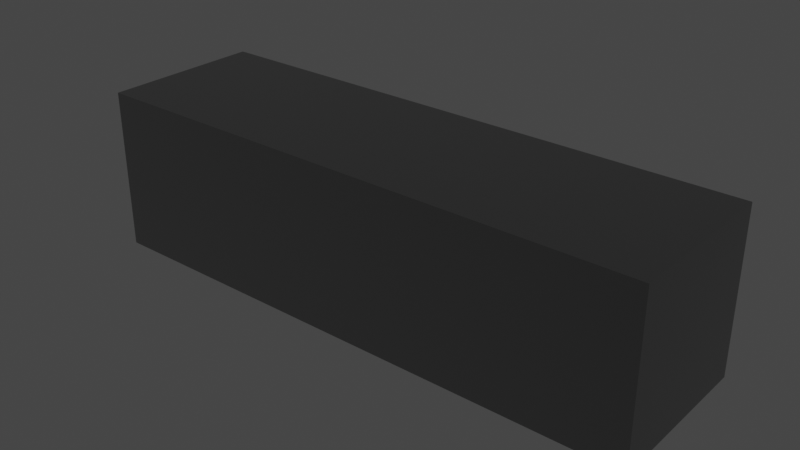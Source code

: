 # Source: SJ_5.blend  (saved by Blender 3.4.6; exported with 4.5.12 LTS)
import bpy
from mathutils import Matrix  # noqa: F401  (used for matrix-valued properties, if any)

bpy.ops.wm.read_factory_settings(use_empty=True)
scene = bpy.context.scene
scene.name = 'Scene'

# ---- collections
col_dtj = bpy.data.collections.new('DTJ'); scene.collection.children.link(col_dtj)

# ---- materials (node trees are filled in below, after node groups)
mat_diffuse_0_003 = bpy.data.materials.new('diffuse_0.003')
mat_diffuse_0_003.use_transparent_shadow = False
mat_diffuse_0_003.diffuse_color = (0.0, 0.0, 0.0, 1.0)
mat_diffuse_0_003.roughness = 1.0

# ---- material node trees
mat_diffuse_0_003.use_nodes = True; mat_diffuse_0_003.node_tree.nodes.clear()
_N = mat_diffuse_0_003.node_tree.nodes; _L = mat_diffuse_0_003.node_tree.links
n0 = _N.new('ShaderNodeBsdfPrincipled'); n0.name = 'Principled BSDF'; n0.location = (0, 300)
n0.distribution = 'GGX'
n0.subsurface_method = 'RANDOM_WALK_SKIN'
n0.inputs[0].default_value = (0.0, 0.0, 0.0, 1.0)
n0.inputs[2].default_value = 1.0
n0.inputs[3].default_value = 1.45
n0.inputs[13].default_value = 1.0
n0.inputs[27].default_value = (0.0, 0.0, 0.0, 1.0)
n0.inputs[28].default_value = 1.0
n1 = _N.new('ShaderNodeOutputMaterial'); n1.name = 'Material Output'; n1.location = (280, 300)
_L.new(n0.outputs[0], n1.inputs[0])
n1.is_active_output = True

# ---- world
world_world = bpy.data.worlds.new('World'); scene.world = world_world
world_world.use_nodes = True; world_world.node_tree.nodes.clear()
_N = world_world.node_tree.nodes; _L = world_world.node_tree.links
n0 = _N.new('ShaderNodeOutputWorld'); n0.name = 'World Output'; n0.location = (300, 300)
n1 = _N.new('ShaderNodeBackground'); n1.name = 'Background'; n1.location = (10, 300)
n1.inputs[0].default_value = (0.05088, 0.05088, 0.05088, 1.0)
_L.new(n1.outputs[0], n0.inputs[0])
n0.is_active_output = True
world_world.color = (0.05088, 0.05088, 0.05088)
world_world.use_sun_shadow = False
world_world.sun_shadow_jitter_overblur = 0.0

# ---- meshes
me_object_1_002 = bpy.data.meshes.new('object_1.002')
me_object_1_002.from_pydata([(95.0, 20.0, -25.0), (82.5, 20.0, -25.0), (70.0, 20.0, -25.0), (70.0, 20.0, -15.0), (92.5, 20.0, -20.0), (82.5, 20.0, -15.0), (95.0, 20.0, -15.0), (100.0, 20.0, -12.5), (115.0, 20.0, -12.5), (115.0, 20.0, -27.5), (100.0, 20.0, -27.5), (92.5, 20.0, -23.83), (104.0, 20.0, -20.0), (104.0, 20.0, -23.83), (92.5, 20.0, -16.17), (104.0, 20.0, -16.17), (100.0, 20.0, -27.5), (95.0, 20.0, -25.0), (100.0, 40.0, -27.5), (95.0, 40.0, -25.0), (100.0, 30.0, -27.5), (95.0, 30.0, -25.0), (95.0, 20.0, -25.0), (70.0, 20.0, -25.0), (95.0, 40.0, -25.0), (70.0, 40.0, -25.0), (82.5, 20.0, -25.0), (95.0, 30.0, -25.0), (82.5, 40.0, -25.0), (70.0, 30.0, -25.0), (70.0, 20.0, -15.0), (95.0, 20.0, -15.0), (70.0, 40.0, -15.0), (95.0, 40.0, -15.0), (82.5, 20.0, -15.0), (70.0, 30.0, -15.0), (82.5, 40.0, -15.0), (95.0, 30.0, -15.0), (95.0, 20.0, -15.0), (100.0, 20.0, -12.5), (95.0, 40.0, -15.0), (100.0, 40.0, -12.5), (95.0, 30.0, -15.0), (100.0, 30.0, -12.5), (100.0, 20.0, -12.5), (115.0, 20.0, -12.5), (100.0, 40.0, -12.5), (115.0, 40.0, -12.5), (100.0, 30.0, -12.5), (115.0, 30.0, -12.5), (115.0, 20.0, -12.5), (115.0, 20.0, -27.5), (115.0, 40.0, -12.5), (115.0, 40.0, -27.5), (115.0, 30.0, -12.5), (115.0, 30.0, -27.5), (115.0, 20.0, -27.5), (100.0, 20.0, -27.5), (115.0, 40.0, -27.5), (100.0, 40.0, -27.5), (100.0, 30.0, -27.5), (115.0, 30.0, -27.5), (100.0, 40.0, -27.5), (95.0, 40.0, -25.0), (92.5, 40.0, -20.0), (92.5, 40.0, -23.83), (104.0, 40.0, -20.0), (104.0, 40.0, -23.83), (82.5, 40.0, -25.0), (70.0, 40.0, -25.0), (70.0, 40.0, -15.0), (82.5, 40.0, -15.0), (95.0, 40.0, -15.0), (100.0, 40.0, -12.5), (92.5, 40.0, -16.17), (104.0, 40.0, -16.17), (115.0, 40.0, -12.5), (115.0, 40.0, -27.5), (70.0, 20.0, -25.0), (70.0, 20.0, -15.0), (47.5, 20.0, -20.0), (45.0, 20.0, -25.0), (57.5, 20.0, -25.0), (57.5, 20.0, -15.0), (45.0, 20.0, -15.0), (40.0, 20.0, -12.5), (25.0, 20.0, -12.5), (25.0, 20.0, -27.5), (40.0, 20.0, -27.5), (47.5, 20.0, -23.83), (36.03, 20.0, -20.0), (36.03, 20.0, -23.83), (47.5, 20.0, -16.17), (36.03, 20.0, -16.17), (40.0, 20.0, -27.5), (45.0, 20.0, -25.0), (40.0, 40.0, -27.5), (45.0, 40.0, -25.0), (40.0, 30.0, -27.5), (45.0, 30.0, -25.0), (45.0, 20.0, -25.0), (70.0, 20.0, -25.0), (45.0, 40.0, -25.0), (70.0, 40.0, -25.0), (70.0, 30.0, -25.0), (57.5, 20.0, -25.0), (45.0, 30.0, -25.0), (57.5, 40.0, -25.0), (70.0, 20.0, -15.0), (45.0, 20.0, -15.0), (70.0, 40.0, -15.0), (45.0, 40.0, -15.0), (70.0, 30.0, -15.0), (57.5, 20.0, -15.0), (57.5, 40.0, -15.0), (45.0, 30.0, -15.0), (45.0, 20.0, -15.0), (40.0, 20.0, -12.5), (45.0, 40.0, -15.0), (40.0, 40.0, -12.5), (45.0, 30.0, -15.0), (40.0, 30.0, -12.5), (40.0, 20.0, -12.5), (25.0, 20.0, -12.5), (40.0, 40.0, -12.5), (25.0, 40.0, -12.5), (40.0, 30.0, -12.5), (25.0, 30.0, -12.5), (25.0, 20.0, -12.5), (25.0, 20.0, -27.5), (25.0, 40.0, -12.5), (25.0, 40.0, -27.5), (25.0, 30.0, -12.5), (25.0, 30.0, -27.5), (25.0, 20.0, -27.5), (40.0, 20.0, -27.5), (25.0, 40.0, -27.5), (40.0, 40.0, -27.5), (40.0, 30.0, -27.5), (25.0, 30.0, -27.5), (70.0, 40.0, -25.0), (70.0, 40.0, -15.0), (47.5, 40.0, -20.0), (40.0, 40.0, -27.5), (45.0, 40.0, -25.0), (47.5, 40.0, -23.83), (36.03, 40.0, -20.0), (36.03, 40.0, -23.83), (57.5, 40.0, -25.0), (57.5, 40.0, -15.0), (45.0, 40.0, -15.0), (40.0, 40.0, -12.5), (47.5, 40.0, -16.17), (36.03, 40.0, -16.17), (25.0, 40.0, -12.5), (25.0, 40.0, -27.5)], [], [(14, 4, 12, 15), (4, 11, 13, 12), (12, 13, 9), (10, 9, 13), (13, 0, 10), (15, 12, 8), (9, 8, 12), (8, 7, 15), (7, 6, 15), (13, 11, 0), (1, 11, 4), (5, 1, 4), (1, 0, 11), (2, 1, 5, 3), (5, 14, 6), (14, 15, 6), (4, 14, 5), (17, 21, 20, 16), (18, 20, 21, 19), (26, 27, 22), (26, 23, 29), (28, 27, 26), (26, 29, 28), (28, 29, 25), (24, 27, 28), (34, 35, 30), (34, 31, 37), (36, 35, 34), (34, 37, 36), (36, 37, 33), (32, 35, 36), (39, 43, 42, 38), (40, 42, 43, 41), (45, 49, 48, 44), (46, 48, 49, 47), (51, 55, 54, 50), (52, 54, 55, 53), (57, 60, 61, 56), (58, 61, 60, 59), (74, 75, 66, 64), (64, 66, 67, 65), (66, 77, 67), (62, 67, 77), (67, 62, 63), (75, 76, 66), (77, 66, 76), (76, 75, 73), (73, 75, 72), (67, 63, 65), (68, 64, 65), (71, 64, 68), (68, 65, 63), (69, 70, 71, 68), (71, 72, 74), (74, 72, 75), (64, 71, 74), (92, 93, 90, 80), (80, 90, 91, 89), (90, 87, 91), (88, 91, 87), (91, 88, 81), (93, 86, 90), (87, 90, 86), (86, 93, 85), (85, 93, 84), (91, 81, 89), (82, 80, 89), (83, 80, 82), (82, 89, 81), (78, 79, 83, 82), (83, 84, 92), (92, 84, 93), (80, 83, 92), (95, 94, 98, 99), (96, 97, 99, 98), (105, 100, 106), (105, 104, 101), (107, 105, 106), (105, 107, 104), (107, 103, 104), (102, 107, 106), (113, 108, 112), (113, 115, 109), (114, 113, 112), (113, 114, 115), (114, 111, 115), (110, 114, 112), (117, 116, 120, 121), (118, 119, 121, 120), (123, 122, 126, 127), (124, 125, 127, 126), (129, 128, 132, 133), (130, 131, 133, 132), (135, 134, 139, 138), (136, 137, 138, 139), (152, 142, 146, 153), (142, 145, 147, 146), (146, 147, 155), (143, 155, 147), (147, 144, 143), (153, 146, 154), (155, 154, 146), (154, 151, 153), (151, 150, 153), (147, 145, 144), (148, 145, 142), (149, 148, 142), (148, 144, 145), (140, 148, 149, 141), (149, 152, 150), (152, 153, 150), (142, 152, 149)])
_uv = me_object_1_002.uv_layers.new(name='UVMap')
_uv.uv.foreach_set('vector', [0.5342, 0.6218, 0.5684, 0.6218, 0.5684, 0.5184, 0.5342, 0.5184, 0.5684, 0.6218, 0.6027, 0.6218, 0.6027, 0.5184, 0.5684, 0.5184, 0.5684, 0.5184, 0.6027, 0.5184, 0.6355, 0.4191, 0.6355, 0.5542, 0.6355, 0.4191, 0.6027, 0.5184, 0.6027, 0.5184, 0.6132, 0.5993, 0.6355, 0.5542, 0.5342, 0.5184, 0.5684, 0.5184, 0.5013, 0.4191, 0.6355, 0.4191, 0.5013, 0.4191, 0.5684, 0.5184, 0.5013, 0.4191, 0.5013, 0.5542, 0.5342, 0.5184, 0.5013, 0.5542, 0.5237, 0.5993, 0.5342, 0.5184, 0.6027, 0.5184, 0.6027, 0.6218, 0.6132, 0.5993, 0.6132, 0.7119, 0.6027, 0.6218, 0.5684, 0.6218, 0.5237, 0.7119, 0.6132, 0.7119, 0.5684, 0.6218, 0.6132, 0.7119, 0.6132, 0.5993, 0.6027, 0.6218, 0.6132, 0.8245, 0.6132, 0.7119, 0.5237, 0.7119, 0.5237, 0.8245, 0.5237, 0.7119, 0.5342, 0.6218, 0.5237, 0.5993, 0.5342, 0.6218, 0.5342, 0.5184, 0.5237, 0.5993, 0.5684, 0.6218, 0.5342, 0.6218, 0.5237, 0.7119, 0.3192, 0.5693, 0.4089, 0.5693, 0.4089, 0.5188, 0.3192, 0.5188, 0.4985, 0.5188, 0.4089, 0.5188, 0.4089, 0.5693, 0.4985, 0.5693, 0.8192, 0.113, 0.9089, 0.0, 0.8192, 0.0, 0.8192, 0.113, 0.8192, 0.226, 0.9089, 0.226, 0.9985, 0.113, 0.9089, 0.0, 0.8192, 0.113, 0.8192, 0.113, 0.9089, 0.226, 0.9985, 0.113, 0.9985, 0.113, 0.9089, 0.226, 0.9985, 0.226, 0.9985, 0.0, 0.9089, 0.0, 0.9985, 0.113, 0.6383, 0.113, 0.728, 0.0, 0.6383, 0.0, 0.6383, 0.113, 0.6383, 0.226, 0.728, 0.226, 0.8177, 0.113, 0.728, 0.0, 0.6383, 0.113, 0.6383, 0.113, 0.728, 0.226, 0.8177, 0.113, 0.8177, 0.113, 0.728, 0.226, 0.8177, 0.226, 0.8177, 0.0, 0.728, 0.0, 0.8177, 0.113, 0.3192, 0.4656, 0.4089, 0.4656, 0.4089, 0.415, 0.3192, 0.415, 0.4985, 0.415, 0.4089, 0.415, 0.4089, 0.4656, 0.4985, 0.4656, 0.158, 0.0, 0.158, 0.09042, 0.2936, 0.09042, 0.2936, 0.0, 0.2936, 0.1808, 0.2936, 0.09042, 0.158, 0.09042, 0.158, 0.1808, 0.0, 0.0, 0.0, 0.09042, 0.1356, 0.09042, 0.1356, 0.0, 0.1356, 0.1808, 0.1356, 0.09042, 0.0, 0.09042, 0.0, 0.1808, 0.158, 0.2075, 0.158, 0.2979, 0.2936, 0.2979, 0.2936, 0.2075, 0.2936, 0.3883, 0.2936, 0.2979, 0.158, 0.2979, 0.158, 0.3883, 0.5118, 0.2068, 0.5118, 0.1034, 0.5463, 0.1034, 0.5463, 0.2068, 0.5463, 0.2068, 0.5463, 0.1034, 0.5809, 0.1034, 0.5809, 0.2068, 0.5463, 0.1034, 0.6142, 0.004054, 0.5809, 0.1034, 0.6142, 0.1392, 0.5809, 0.1034, 0.6142, 0.004054, 0.5809, 0.1034, 0.6142, 0.1392, 0.5915, 0.1842, 0.5118, 0.1034, 0.4785, 0.004054, 0.5463, 0.1034, 0.6142, 0.004054, 0.5463, 0.1034, 0.4785, 0.004054, 0.4785, 0.004054, 0.5118, 0.1034, 0.4785, 0.1392, 0.4785, 0.1392, 0.5118, 0.1034, 0.5011, 0.1842, 0.5809, 0.1034, 0.5915, 0.1842, 0.5809, 0.2068, 0.5915, 0.2969, 0.5463, 0.2068, 0.5809, 0.2068, 0.5011, 0.2969, 0.5463, 0.2068, 0.5915, 0.2969, 0.5915, 0.2969, 0.5809, 0.2068, 0.5915, 0.1842, 0.5915, 0.4095, 0.5011, 0.4095, 0.5011, 0.2969, 0.5915, 0.2969, 0.5011, 0.2969, 0.5011, 0.1842, 0.5118, 0.2068, 0.5118, 0.2068, 0.5011, 0.1842, 0.5118, 0.1034, 0.5463, 0.2068, 0.5011, 0.2969, 0.5118, 0.2068, 0.3506, 0.2068, 0.3506, 0.1034, 0.3852, 0.1034, 0.3852, 0.2068, 0.3852, 0.2068, 0.3852, 0.1034, 0.4198, 0.1034, 0.4198, 0.2068, 0.3852, 0.1034, 0.453, 0.004054, 0.4198, 0.1034, 0.453, 0.1392, 0.4198, 0.1034, 0.453, 0.004054, 0.4198, 0.1034, 0.453, 0.1392, 0.4304, 0.1842, 0.3506, 0.1034, 0.3174, 0.004054, 0.3852, 0.1034, 0.453, 0.004054, 0.3852, 0.1034, 0.3174, 0.004054, 0.3174, 0.004054, 0.3506, 0.1034, 0.3174, 0.1392, 0.3174, 0.1392, 0.3506, 0.1034, 0.34, 0.1842, 0.4198, 0.1034, 0.4304, 0.1842, 0.4198, 0.2068, 0.4304, 0.2969, 0.3852, 0.2068, 0.4198, 0.2068, 0.34, 0.2969, 0.3852, 0.2068, 0.4304, 0.2969, 0.4304, 0.2969, 0.4198, 0.2068, 0.4304, 0.1842, 0.4304, 0.4095, 0.34, 0.4095, 0.34, 0.2969, 0.4304, 0.2969, 0.34, 0.2969, 0.34, 0.1842, 0.3506, 0.2068, 0.3506, 0.2068, 0.34, 0.1842, 0.3506, 0.1034, 0.3852, 0.2068, 0.34, 0.2969, 0.3506, 0.2068, 0.3192, 0.7768, 0.3192, 0.7263, 0.4089, 0.7263, 0.4089, 0.7768, 0.4985, 0.7263, 0.4985, 0.7768, 0.4089, 0.7768, 0.4089, 0.7263, 0.8192, 0.528, 0.8192, 0.415, 0.9089, 0.415, 0.8192, 0.528, 0.9089, 0.641, 0.8192, 0.641, 0.9985, 0.528, 0.8192, 0.528, 0.9089, 0.415, 0.8192, 0.528, 0.9985, 0.528, 0.9089, 0.641, 0.9985, 0.528, 0.9985, 0.641, 0.9089, 0.641, 0.9985, 0.415, 0.9985, 0.528, 0.9089, 0.415, 0.6383, 0.528, 0.6383, 0.415, 0.728, 0.415, 0.6383, 0.528, 0.728, 0.641, 0.6383, 0.641, 0.8177, 0.528, 0.6383, 0.528, 0.728, 0.415, 0.6383, 0.528, 0.8177, 0.528, 0.728, 0.641, 0.8177, 0.528, 0.8177, 0.641, 0.728, 0.641, 0.8177, 0.415, 0.8177, 0.528, 0.728, 0.415, 0.3192, 0.6731, 0.3192, 0.6225, 0.4089, 0.6225, 0.4089, 0.6731, 0.4985, 0.6225, 0.4985, 0.6731, 0.4089, 0.6731, 0.4089, 0.6225, 0.0, 0.2075, 0.1356, 0.2075, 0.1356, 0.2979, 0.0, 0.2979, 0.1356, 0.3883, 0.0, 0.3883, 0.0, 0.2979, 0.1356, 0.2979, 0.0, 0.7581, 0.0, 0.6225, 0.08968, 0.6225, 0.08968, 0.7581, 0.1794, 0.6225, 0.1794, 0.7581, 0.08968, 0.7581, 0.08968, 0.6225, 0.0, 0.5506, 0.0, 0.415, 0.08968, 0.415, 0.08968, 0.5506, 0.1794, 0.415, 0.1794, 0.5506, 0.08968, 0.5506, 0.08968, 0.415, 0.215, 0.6218, 0.2493, 0.6218, 0.2493, 0.5184, 0.215, 0.5184, 0.2493, 0.6218, 0.2835, 0.6218, 0.2835, 0.5184, 0.2493, 0.5184, 0.2493, 0.5184, 0.2835, 0.5184, 0.3164, 0.4191, 0.3164, 0.5542, 0.3164, 0.4191, 0.2835, 0.5184, 0.2835, 0.5184, 0.294, 0.5993, 0.3164, 0.5542, 0.215, 0.5184, 0.2493, 0.5184, 0.1822, 0.4191, 0.3164, 0.4191, 0.1822, 0.4191, 0.2493, 0.5184, 0.1822, 0.4191, 0.1822, 0.5542, 0.215, 0.5184, 0.1822, 0.5542, 0.2045, 0.5993, 0.215, 0.5184, 0.2835, 0.5184, 0.2835, 0.6218, 0.294, 0.5993, 0.294, 0.7119, 0.2835, 0.6218, 0.2493, 0.6218, 0.2045, 0.7119, 0.294, 0.7119, 0.2493, 0.6218, 0.294, 0.7119, 0.294, 0.5993, 0.2835, 0.6218, 0.294, 0.8245, 0.294, 0.7119, 0.2045, 0.7119, 0.2045, 0.8245, 0.2045, 0.7119, 0.215, 0.6218, 0.2045, 0.5993, 0.215, 0.6218, 0.215, 0.5184, 0.2045, 0.5993, 0.2493, 0.6218, 0.215, 0.6218, 0.2045, 0.7119])
me_object_1_002.materials.append(mat_diffuse_0_003)
me_object_1_002.update()
me_object_1_002.normals_split_custom_set([tuple(v) for v in zip(*[iter([0.0, -1.0, 0.0, 0.0, -1.0, 0.0, 0.0, -1.0, 0.0, 0.0, -1.0, 0.0, 0.0, -1.0, 0.0, 0.0, -1.0, 0.0, 0.0, -1.0, 0.0, 0.0, -1.0, 0.0, 0.0, -1.0, 0.0, 0.0, -1.0, 0.0, 0.0, -1.0, 0.0, 0.0, -1.0, 0.0, 0.0, -1.0, 0.0, 0.0, -1.0, 0.0, 0.0, -1.0, 0.0, 0.0, -1.0, 0.0, 0.0, -1.0, 0.0, 0.0, -1.0, 0.0, 0.0, -1.0, 0.0, 0.0, -1.0, 0.0, 0.0, -1.0, 0.0, 0.0, -1.0, 0.0, 0.0, -1.0, 0.0, 0.0, -1.0, 0.0, 0.0, -1.0, 0.0, 0.0, -1.0, 0.0, 0.0, -1.0, 0.0, 0.0, -1.0, 0.0, 0.0, -1.0, 0.0, 0.0, -1.0, 0.0, 0.0, -1.0, 0.0, 0.0, -1.0, 0.0, 0.0, -1.0, 0.0, 0.0, -1.0, 0.0, 0.0, -1.0, 0.0, 0.0, -1.0, 0.0, 0.0, -1.0, 0.0, 0.0, -1.0, 0.0, 0.0, -1.0, 0.0, 0.0, -1.0, 0.0, 0.0, -1.0, 0.0, 0.0, -1.0, 0.0, 0.0, -1.0, 0.0, 0.0, -1.0, 0.0, 0.0, -1.0, 0.0, 0.0, -1.0, 0.0, 0.0, -1.0, 0.0, 0.0, -1.0, 0.0, 0.0, -1.0, 0.0, 0.0, -1.0, 0.0, 0.0, -1.0, 0.0, 0.0, -1.0, 0.0, 0.0, -1.0, 0.0, 0.0, -1.0, 0.0, -0.4472, 0.0, -0.8944, -0.4472, 0.0, -0.8944, -0.4472, 0.0, -0.8944, -0.4472, 0.0, -0.8944, -0.4472, 0.0, -0.8944, -0.4472, 0.0, -0.8944, -0.4472, 0.0, -0.8944, -0.4472, 0.0, -0.8944, 0.0, 0.0, -1.0, 0.0, 0.0, -1.0, 0.0, 0.0, -1.0, 0.0, 0.0, -1.0, 0.0, 0.0, -1.0, 0.0, 0.0, -1.0, 0.0, 0.0, -1.0, 0.0, 0.0, -1.0, 0.0, 0.0, -1.0, 0.0, 0.0, -1.0, 0.0, 0.0, -1.0, 0.0, 0.0, -1.0, 0.0, 0.0, -1.0, 0.0, 0.0, -1.0, 0.0, 0.0, -1.0, 0.0, 0.0, -1.0, 0.0, 0.0, -1.0, 0.0, 0.0, -1.0, 0.0, 0.0, 1.0, 0.0, 0.0, 1.0, 0.0, 0.0, 1.0, 0.0, 0.0, 1.0, 0.0, 0.0, 1.0, 0.0, 0.0, 1.0, 0.0, 0.0, 1.0, 0.0, 0.0, 1.0, 0.0, 0.0, 1.0, 0.0, 0.0, 1.0, 0.0, 0.0, 1.0, 0.0, 0.0, 1.0, 0.0, 0.0, 1.0, 0.0, 0.0, 1.0, 0.0, 0.0, 1.0, 0.0, 0.0, 1.0, 0.0, 0.0, 1.0, 0.0, 0.0, 1.0, -0.4472, 0.0, 0.8944, -0.4472, 0.0, 0.8944, -0.4472, 0.0, 0.8944, -0.4472, 0.0, 0.8944, -0.4472, 0.0, 0.8944, -0.4472, 0.0, 0.8944, -0.4472, 0.0, 0.8944, -0.4472, 0.0, 0.8944, 0.0, 0.0, 1.0, 0.0, 0.0, 1.0, 0.0, 0.0, 1.0, 0.0, 0.0, 1.0, 0.0, 0.0, 1.0, 0.0, 0.0, 1.0, 0.0, 0.0, 1.0, 0.0, 0.0, 1.0, 1.0, 0.0, 0.0, 1.0, 0.0, 0.0, 1.0, 0.0, 0.0, 1.0, 0.0, 0.0, 1.0, 0.0, 0.0, 1.0, 0.0, 0.0, 1.0, 0.0, 0.0, 1.0, 0.0, 0.0, 0.0, 0.0, -1.0, 0.0, 0.0, -1.0, 0.0, 0.0, -1.0, 0.0, 0.0, -1.0, 0.0, 0.0, -1.0, 0.0, 0.0, -1.0, 0.0, 0.0, -1.0, 0.0, 0.0, -1.0, 0.0, 1.0, 0.0, 0.0, 1.0, 0.0, 0.0, 1.0, 0.0, 0.0, 1.0, 0.0, 0.0, 1.0, 0.0, 0.0, 1.0, 0.0, 0.0, 1.0, 0.0, 0.0, 1.0, 0.0, 0.0, 1.0, 0.0, 0.0, 1.0, 0.0, 0.0, 1.0, 0.0, 0.0, 1.0, 0.0, 0.0, 1.0, 0.0, 0.0, 1.0, 0.0, 0.0, 1.0, 0.0, 0.0, 1.0, 0.0, 0.0, 1.0, 0.0, 0.0, 1.0, 0.0, 0.0, 1.0, 0.0, 0.0, 1.0, 0.0, 0.0, 1.0, 0.0, 0.0, 1.0, 0.0, 0.0, 1.0, 0.0, 0.0, 1.0, 0.0, 0.0, 1.0, 0.0, 0.0, 1.0, 0.0, 0.0, 1.0, 0.0, 0.0, 1.0, 0.0, 0.0, 1.0, 0.0, 0.0, 1.0, 0.0, 0.0, 1.0, 0.0, 0.0, 1.0, 0.0, 0.0, 1.0, 0.0, 0.0, 1.0, 0.0, 0.0, 1.0, 0.0, 0.0, 1.0, 0.0, 0.0, 1.0, 0.0, 0.0, 1.0, 0.0, 0.0, 1.0, 0.0, 0.0, 1.0, 0.0, 0.0, 1.0, 0.0, 0.0, 1.0, 0.0, 0.0, 1.0, 0.0, 0.0, 1.0, 0.0, 0.0, 1.0, 0.0, 0.0, 1.0, 0.0, 0.0, 1.0, 0.0, 0.0, 1.0, 0.0, 0.0, 1.0, 0.0, 0.0, 1.0, 0.0, 0.0, 1.0, 0.0, 0.0, 1.0, 0.0, 0.0, 1.0, 0.0, 0.0, 1.0, 0.0, 0.0, -1.0, 0.0, 0.0, -1.0, 0.0, 0.0, -1.0, 0.0, 0.0, -1.0, 0.0, 0.0, -1.0, 0.0, 0.0, -1.0, 0.0, 0.0, -1.0, 0.0, 0.0, -1.0, 0.0, 0.0, -1.0, 0.0, 0.0, -1.0, 0.0, 0.0, -1.0, 0.0, 0.0, -1.0, 0.0, 0.0, -1.0, 0.0, 0.0, -1.0, 0.0, 0.0, -1.0, 0.0, 0.0, -1.0, 0.0, 0.0, -1.0, 0.0, 0.0, -1.0, 0.0, 0.0, -1.0, 0.0, 0.0, -1.0, 0.0, 0.0, -1.0, 0.0, 0.0, -1.0, 0.0, 0.0, -1.0, 0.0, 0.0, -1.0, 0.0, 0.0, -1.0, 0.0, 0.0, -1.0, 0.0, 0.0, -1.0, 0.0, 0.0, -1.0, 0.0, 0.0, -1.0, 0.0, 0.0, -1.0, 0.0, 0.0, -1.0, 0.0, 0.0, -1.0, 0.0, 0.0, -1.0, 0.0, 0.0, -1.0, 0.0, 0.0, -1.0, 0.0, 0.0, -1.0, 0.0, 0.0, -1.0, 0.0, 0.0, -1.0, 0.0, 0.0, -1.0, 0.0, 0.0, -1.0, 0.0, 0.0, -1.0, 0.0, 0.0, -1.0, 0.0, 0.0, -1.0, 0.0, 0.0, -1.0, 0.0, 0.0, -1.0, 0.0, 0.0, -1.0, 0.0, 0.0, -1.0, 0.0, 0.0, -1.0, 0.0, 0.0, -1.0, 0.0, 0.0, -1.0, 0.0, 0.0, -1.0, 0.0, 0.0, -1.0, 0.0, 0.0, -1.0, 0.0, 0.0, -1.0, 0.0, 0.4472, 0.0, -0.8944, 0.4472, 0.0, -0.8944, 0.4472, 0.0, -0.8944, 0.4472, 0.0, -0.8944, 0.4472, 0.0, -0.8944, 0.4472, 0.0, -0.8944, 0.4472, 0.0, -0.8944, 0.4472, 0.0, -0.8944, 0.0, 0.0, -1.0, 0.0, 0.0, -1.0, 0.0, 0.0, -1.0, 0.0, 0.0, -1.0, 0.0, 0.0, -1.0, 0.0, 0.0, -1.0, 0.0, 0.0, -1.0, 0.0, 0.0, -1.0, 0.0, 0.0, -1.0, 0.0, 0.0, -1.0, 0.0, 0.0, -1.0, 0.0, 0.0, -1.0, 0.0, 0.0, -1.0, 0.0, 0.0, -1.0, 0.0, 0.0, -1.0, 0.0, 0.0, -1.0, 0.0, 0.0, -1.0, 0.0, 0.0, -1.0, 0.0, 0.0, 1.0, 0.0, 0.0, 1.0, 0.0, 0.0, 1.0, 0.0, 0.0, 1.0, 0.0, 0.0, 1.0, 0.0, 0.0, 1.0, 0.0, 0.0, 1.0, 0.0, 0.0, 1.0, 0.0, 0.0, 1.0, 0.0, 0.0, 1.0, 0.0, 0.0, 1.0, 0.0, 0.0, 1.0, 0.0, 0.0, 1.0, 0.0, 0.0, 1.0, 0.0, 0.0, 1.0, 0.0, 0.0, 1.0, 0.0, 0.0, 1.0, 0.0, 0.0, 1.0, 0.4472, 0.0, 0.8944, 0.4472, 0.0, 0.8944, 0.4472, 0.0, 0.8944, 0.4472, 0.0, 0.8944, 0.4472, 0.0, 0.8944, 0.4472, 0.0, 0.8944, 0.4472, 0.0, 0.8944, 0.4472, 0.0, 0.8944, 0.0, 0.0, 1.0, 0.0, 0.0, 1.0, 0.0, 0.0, 1.0, 0.0, 0.0, 1.0, 0.0, 0.0, 1.0, 0.0, 0.0, 1.0, 0.0, 0.0, 1.0, 0.0, 0.0, 1.0, -1.0, 0.0, 0.0, -1.0, 0.0, 0.0, -1.0, 0.0, 0.0, -1.0, 0.0, 0.0, -1.0, 0.0, 0.0, -1.0, 0.0, 0.0, -1.0, 0.0, 0.0, -1.0, 0.0, 0.0, 0.0, 0.0, -1.0, 0.0, 0.0, -1.0, 0.0, 0.0, -1.0, 0.0, 0.0, -1.0, 0.0, 0.0, -1.0, 0.0, 0.0, -1.0, 0.0, 0.0, -1.0, 0.0, 0.0, -1.0, 0.0, 1.0, 0.0, 0.0, 1.0, 0.0, 0.0, 1.0, 0.0, 0.0, 1.0, 0.0, 0.0, 1.0, 0.0, 0.0, 1.0, 0.0, 0.0, 1.0, 0.0, 0.0, 1.0, 0.0, 0.0, 1.0, 0.0, 0.0, 1.0, 0.0, 0.0, 1.0, 0.0, 0.0, 1.0, 0.0, 0.0, 1.0, 0.0, 0.0, 1.0, 0.0, 0.0, 1.0, 0.0, 0.0, 1.0, 0.0, 0.0, 1.0, 0.0, 0.0, 1.0, 0.0, 0.0, 1.0, 0.0, 0.0, 1.0, 0.0, 0.0, 1.0, 0.0, 0.0, 1.0, 0.0, 0.0, 1.0, 0.0, 0.0, 1.0, 0.0, 0.0, 1.0, 0.0, 0.0, 1.0, 0.0, 0.0, 1.0, 0.0, 0.0, 1.0, 0.0, 0.0, 1.0, 0.0, 0.0, 1.0, 0.0, 0.0, 1.0, 0.0, 0.0, 1.0, 0.0, 0.0, 1.0, 0.0, 0.0, 1.0, 0.0, 0.0, 1.0, 0.0, 0.0, 1.0, 0.0, 0.0, 1.0, 0.0, 0.0, 1.0, 0.0, 0.0, 1.0, 0.0, 0.0, 1.0, 0.0, 0.0, 1.0, 0.0, 0.0, 1.0, 0.0, 0.0, 1.0, 0.0, 0.0, 1.0, 0.0, 0.0, 1.0, 0.0, 0.0, 1.0, 0.0, 0.0, 1.0, 0.0, 0.0, 1.0, 0.0, 0.0, 1.0, 0.0, 0.0, 1.0, 0.0, 0.0, 1.0, 0.0, 0.0, 1.0, 0.0, 0.0, 1.0, 0.0, 0.0, 1.0, 0.0])] * 3)])
me_object_2_002 = bpy.data.meshes.new('object_2.002')
me_object_2_002.from_pydata([(0.0, 0.0, 0.0), (0.0, 40.0, 0.0), (70.0, 0.0, 0.0), (70.0, 40.0, 0.0), (35.0, 0.0, 0.0), (35.0, 40.0, 0.0), (0.0, 20.0, 0.0), (70.0, 20.0, 0.0), (70.0, 0.0, -40.0), (70.0, 40.0, -40.0), (0.0, 0.0, -40.0), (0.0, 40.0, -40.0), (35.0, 0.0, -40.0), (35.0, 40.0, -40.0), (70.0, 20.0, -40.0), (0.0, 20.0, -40.0), (0.0, 0.0, -40.0), (0.0, 40.0, -40.0), (0.0, 0.0, 0.0), (0.0, 40.0, 0.0), (0.0, 0.0, -20.0), (0.0, 40.0, -20.0), (0.0, 20.0, 0.0), (0.0, 20.0, -40.0), (0.0, 0.0, 0.0), (70.0, 0.0, 0.0), (0.0, 0.0, -40.0), (70.0, 0.0, -40.0), (35.0, 0.0, 0.0), (70.0, 0.0, -20.0), (35.0, 0.0, -40.0), (0.0, 0.0, -20.0), (0.0, 40.0, 0.0), (0.0, 40.0, -40.0), (70.0, 40.0, 0.0), (70.0, 40.0, -40.0), (35.0, 40.0, 0.0), (70.0, 40.0, -15.0), (35.0, 40.0, -40.0), (0.0, 40.0, -20.0), (40.0, 40.0, -27.5), (45.0, 40.0, -25.0), (45.0, 40.0, -15.0), (40.0, 40.0, -12.5), (57.5, 40.0, -25.0), (70.0, 40.0, -25.0), (57.5, 40.0, -15.0), (25.0, 40.0, -12.5), (25.0, 40.0, -27.5), (40.0, 40.0, -27.5), (45.0, 40.0, -25.0), (40.0, 20.0, -27.5), (45.0, 20.0, -25.0), (40.0, 30.0, -27.5), (45.0, 30.0, -25.0), (45.0, 40.0, -25.0), (70.0, 40.0, -25.0), (45.0, 20.0, -25.0), (70.0, 20.0, -25.0), (45.0, 30.0, -25.0), (57.5, 20.0, -25.0), (70.0, 30.0, -25.0), (57.5, 40.0, -25.0), (70.0, 40.0, -15.0), (45.0, 40.0, -15.0), (70.0, 20.0, -15.0), (45.0, 20.0, -15.0), (57.5, 20.0, -15.0), (45.0, 30.0, -15.0), (70.0, 30.0, -15.0), (57.5, 40.0, -15.0), (45.0, 40.0, -15.0), (40.0, 40.0, -12.5), (45.0, 20.0, -15.0), (40.0, 20.0, -12.5), (45.0, 30.0, -15.0), (40.0, 30.0, -12.5), (40.0, 40.0, -12.5), (25.0, 40.0, -12.5), (40.0, 20.0, -12.5), (25.0, 20.0, -12.5), (40.0, 30.0, -12.5), (25.0, 30.0, -12.5), (25.0, 40.0, -12.5), (25.0, 40.0, -27.5), (25.0, 20.0, -12.5), (25.0, 20.0, -27.5), (25.0, 30.0, -12.5), (25.0, 30.0, -27.5), (25.0, 40.0, -27.5), (40.0, 40.0, -27.5), (25.0, 20.0, -27.5), (40.0, 20.0, -27.5), (40.0, 30.0, -27.5), (25.0, 30.0, -27.5), (40.0, 20.0, -27.5), (45.0, 20.0, -25.0), (47.5, 20.0, -20.0), (47.5, 20.0, -23.83), (36.03, 20.0, -20.0), (36.03, 20.0, -23.83), (57.5, 20.0, -25.0), (70.0, 20.0, -25.0), (70.0, 20.0, -15.0), (57.5, 20.0, -15.0), (45.0, 20.0, -15.0), (40.0, 20.0, -12.5), (47.5, 20.0, -16.17), (36.03, 20.0, -16.17), (25.0, 20.0, -12.5), (25.0, 20.0, -27.5), (70.0, 0.0, 0.0), (70.0, 40.0, 0.0), (70.0, 0.0, -40.0), (70.0, 40.0, -40.0), (70.0, 0.0, -20.0), (70.0, 40.0, -15.0), (70.0, 20.0, 0.0), (70.0, 20.0, -40.0), (70.0, 40.0, -25.0), (70.0, 30.0, -25.0), (70.0, 20.0, -25.0), (70.0, 20.0, -15.0), (70.0, 30.0, -15.0)], [], [(6, 0, 4), (6, 5, 1), (7, 6, 4), (6, 7, 5), (7, 3, 5), (2, 7, 4), (14, 8, 12), (14, 13, 9), (15, 14, 12), (14, 15, 13), (15, 11, 13), (10, 15, 12), (23, 16, 20), (23, 21, 17), (22, 23, 20), (23, 22, 21), (22, 19, 21), (18, 22, 20), (28, 24, 31), (28, 29, 25), (30, 28, 31), (28, 30, 29), (30, 27, 29), (26, 30, 31), (39, 32, 47), (36, 47, 32), (47, 36, 43), (34, 43, 36), (48, 33, 39), (33, 48, 38), (48, 40, 38), (48, 39, 47), (46, 42, 43), (46, 34, 37), (46, 43, 34), (44, 40, 41), (35, 44, 45), (40, 44, 35), (38, 40, 35), (50, 49, 53, 54), (51, 52, 54, 53), (62, 55, 59), (62, 61, 56), (60, 62, 59), (62, 60, 61), (60, 58, 61), (57, 60, 59), (70, 63, 69), (70, 68, 64), (67, 70, 69), (70, 67, 68), (67, 66, 68), (65, 67, 69), (72, 71, 75, 76), (73, 74, 76, 75), (78, 77, 81, 82), (79, 80, 82, 81), (84, 83, 87, 88), (85, 86, 88, 87), (90, 89, 94, 93), (91, 92, 93, 94), (107, 97, 99, 108), (97, 98, 100, 99), (99, 100, 110), (95, 110, 100), (100, 96, 95), (108, 99, 109), (110, 109, 99), (109, 106, 108), (106, 105, 108), (100, 98, 96), (101, 98, 97), (104, 101, 97), (101, 96, 98), (102, 101, 104, 103), (104, 107, 105), (107, 108, 105), (97, 107, 104), (122, 117, 111, 115), (123, 117, 122), (116, 112, 123), (117, 123, 112), (115, 113, 118, 121), (114, 119, 120), (120, 118, 114), (118, 120, 121), (121, 122, 115)])
_uv = me_object_2_002.uv_layers.new(name='UVMap')
_uv.uv.foreach_set('vector', [0.8705, 0.0, 0.9985, 0.0, 0.9985, 0.2246, 0.8705, 0.0, 0.7424, 0.2246, 0.7424, 0.0, 0.8705, 0.4493, 0.8705, 0.0, 0.9985, 0.2246, 0.8705, 0.0, 0.8705, 0.4493, 0.7424, 0.2246, 0.8705, 0.4493, 0.7424, 0.4493, 0.7424, 0.2246, 0.9985, 0.4493, 0.8705, 0.4493, 0.9985, 0.2246, 0.6129, 0.0, 0.741, 0.0, 0.741, 0.2246, 0.6129, 0.0, 0.4849, 0.2246, 0.4849, 0.0, 0.6129, 0.4493, 0.6129, 0.0, 0.741, 0.2246, 0.6129, 0.0, 0.6129, 0.4493, 0.4849, 0.2246, 0.6129, 0.4493, 0.4849, 0.4493, 0.4849, 0.2246, 0.741, 0.4493, 0.6129, 0.4493, 0.741, 0.2246, 0.0, 0.1288, 0.0, 0.0, 0.1281, 0.0, 0.0, 0.1288, 0.1281, 0.2576, 0.0, 0.2576, 0.2561, 0.1288, 0.0, 0.1288, 0.1281, 0.0, 0.0, 0.1288, 0.2561, 0.1288, 0.1281, 0.2576, 0.2561, 0.1288, 0.2561, 0.2576, 0.1281, 0.2576, 0.2561, 0.0, 0.2561, 0.1288, 0.1281, 0.0, 0.7424, 0.6754, 0.7424, 0.4507, 0.8705, 0.4507, 0.7424, 0.6754, 0.8705, 0.9, 0.7424, 0.9, 0.9985, 0.6754, 0.7424, 0.6754, 0.8705, 0.4507, 0.7424, 0.6754, 0.9985, 0.6754, 0.8705, 0.9, 0.9985, 0.6754, 0.9985, 0.9, 0.8705, 0.9, 0.9985, 0.4507, 0.9985, 0.6754, 0.8705, 0.4507, 0.6129, 0.4507, 0.741, 0.4507, 0.6609, 0.6112, 0.741, 0.6754, 0.6609, 0.6112, 0.741, 0.4507, 0.6609, 0.6112, 0.741, 0.6754, 0.6609, 0.7075, 0.741, 0.9, 0.6609, 0.7075, 0.741, 0.6754, 0.5649, 0.6112, 0.4849, 0.4507, 0.6129, 0.4507, 0.4849, 0.4507, 0.5649, 0.6112, 0.4849, 0.6754, 0.5649, 0.6112, 0.5649, 0.7075, 0.4849, 0.6754, 0.5649, 0.6112, 0.6129, 0.4507, 0.6609, 0.6112, 0.6449, 0.8198, 0.6449, 0.7396, 0.6609, 0.7075, 0.6449, 0.8198, 0.741, 0.9, 0.6449, 0.9, 0.6449, 0.8198, 0.6609, 0.7075, 0.741, 0.9, 0.5809, 0.8198, 0.5649, 0.7075, 0.5809, 0.7396, 0.4849, 0.9, 0.5809, 0.8198, 0.5809, 0.9, 0.5649, 0.7075, 0.5809, 0.8198, 0.4849, 0.9, 0.4849, 0.6754, 0.5649, 0.7075, 0.4849, 0.9, 0.0, 0.5038, 0.0, 0.4678, 0.06439, 0.4678, 0.06439, 0.5038, 0.1288, 0.4678, 0.1288, 0.5038, 0.06439, 0.5038, 0.06439, 0.4678, 0.2576, 0.08049, 0.2576, 0.0, 0.3212, 0.0, 0.2576, 0.08049, 0.3212, 0.161, 0.2576, 0.161, 0.3849, 0.08049, 0.2576, 0.08049, 0.3212, 0.0, 0.2576, 0.08049, 0.3849, 0.08049, 0.3212, 0.161, 0.3849, 0.08049, 0.3849, 0.161, 0.3212, 0.161, 0.3849, 0.0, 0.3849, 0.08049, 0.3212, 0.0, 0.3265, 0.4536, 0.3265, 0.3731, 0.3909, 0.3731, 0.3265, 0.4536, 0.3909, 0.5341, 0.3265, 0.5341, 0.4553, 0.4536, 0.3265, 0.4536, 0.3909, 0.3731, 0.3265, 0.4536, 0.4553, 0.4536, 0.3909, 0.5341, 0.4553, 0.4536, 0.4553, 0.5341, 0.3909, 0.5341, 0.4553, 0.3731, 0.4553, 0.4536, 0.3909, 0.3731, 0.0, 0.4091, 0.0, 0.3731, 0.06439, 0.3731, 0.06439, 0.4091, 0.1288, 0.3731, 0.1288, 0.4091, 0.06439, 0.4091, 0.06439, 0.3731, 0.2078, 0.3731, 0.3044, 0.3731, 0.3044, 0.4375, 0.2078, 0.4375, 0.3044, 0.5019, 0.2078, 0.5019, 0.2078, 0.4375, 0.3044, 0.4375, 0.1039, 0.5626, 0.2005, 0.5626, 0.2005, 0.627, 0.1039, 0.627, 0.2005, 0.6914, 0.1039, 0.6914, 0.1039, 0.627, 0.2005, 0.627, 0.0, 0.5626, 0.09659, 0.5626, 0.09659, 0.627, 0.0, 0.627, 0.09659, 0.6914, 0.0, 0.6914, 0.0, 0.627, 0.09659, 0.627, 0.4106, 0.1478, 0.4349, 0.1478, 0.4349, 0.07389, 0.4106, 0.07389, 0.4349, 0.1478, 0.4591, 0.1478, 0.4591, 0.07389, 0.4349, 0.07389, 0.4349, 0.07389, 0.4591, 0.07389, 0.4825, 0.002898, 0.4825, 0.09948, 0.4825, 0.002898, 0.4591, 0.07389, 0.4591, 0.07389, 0.4666, 0.1317, 0.4825, 0.09948, 0.4106, 0.07389, 0.4349, 0.07389, 0.3873, 0.002898, 0.4825, 0.002898, 0.3873, 0.002898, 0.4349, 0.07389, 0.3873, 0.002898, 0.3873, 0.09948, 0.4106, 0.07389, 0.3873, 0.09948, 0.4032, 0.1317, 0.4106, 0.07389, 0.4591, 0.07389, 0.4591, 0.1478, 0.4666, 0.1317, 0.4666, 0.2122, 0.4591, 0.1478, 0.4349, 0.1478, 0.4032, 0.2122, 0.4666, 0.2122, 0.4349, 0.1478, 0.4666, 0.2122, 0.4666, 0.1317, 0.4591, 0.1478, 0.4666, 0.2927, 0.4666, 0.2122, 0.4032, 0.2122, 0.4032, 0.2927, 0.4032, 0.2122, 0.4106, 0.1478, 0.4032, 0.1317, 0.4106, 0.1478, 0.4106, 0.07389, 0.4032, 0.1317, 0.4349, 0.1478, 0.4106, 0.1478, 0.4032, 0.2122, 0.3366, 0.6729, 0.3366, 0.5763, 0.4654, 0.5763, 0.4654, 0.7051, 0.2722, 0.6729, 0.3366, 0.5763, 0.3366, 0.6729, 0.2078, 0.6729, 0.2078, 0.5763, 0.2722, 0.6729, 0.3366, 0.5763, 0.2722, 0.6729, 0.2078, 0.5763, 0.4654, 0.7051, 0.4654, 0.8339, 0.3366, 0.8339, 0.3366, 0.7373, 0.2078, 0.8339, 0.2078, 0.7373, 0.2722, 0.7373, 0.2722, 0.7373, 0.3366, 0.8339, 0.2078, 0.8339, 0.3366, 0.8339, 0.2722, 0.7373, 0.3366, 0.7373, 0.3366, 0.7373, 0.3366, 0.6729, 0.4654, 0.7051])
me_object_2_002.materials.append(mat_diffuse_0_003)
me_object_2_002.update()
me_object_2_002.normals_split_custom_set([tuple(v) for v in zip(*[iter([0.0, 0.0, 1.0, 0.0, 0.0, 1.0, 0.0, 0.0, 1.0, 0.0, 0.0, 1.0, 0.0, 0.0, 1.0, 0.0, 0.0, 1.0, 0.0, 0.0, 1.0, 0.0, 0.0, 1.0, 0.0, 0.0, 1.0, 0.0, 0.0, 1.0, 0.0, 0.0, 1.0, 0.0, 0.0, 1.0, 0.0, 0.0, 1.0, 0.0, 0.0, 1.0, 0.0, 0.0, 1.0, 0.0, 0.0, 1.0, 0.0, 0.0, 1.0, 0.0, 0.0, 1.0, 0.0, 0.0, -1.0, 0.0, 0.0, -1.0, 0.0, 0.0, -1.0, 0.0, 0.0, -1.0, 0.0, 0.0, -1.0, 0.0, 0.0, -1.0, 0.0, 0.0, -1.0, 0.0, 0.0, -1.0, 0.0, 0.0, -1.0, 0.0, 0.0, -1.0, 0.0, 0.0, -1.0, 0.0, 0.0, -1.0, 0.0, 0.0, -1.0, 0.0, 0.0, -1.0, 0.0, 0.0, -1.0, 0.0, 0.0, -1.0, 0.0, 0.0, -1.0, 0.0, 0.0, -1.0, -1.0, 0.0, 0.0, -1.0, 0.0, 0.0, -1.0, 0.0, 0.0, -1.0, 0.0, 0.0, -1.0, 0.0, 0.0, -1.0, 0.0, 0.0, -1.0, 0.0, 0.0, -1.0, 0.0, 0.0, -1.0, 0.0, 0.0, -1.0, 0.0, 0.0, -1.0, 0.0, 0.0, -1.0, 0.0, 0.0, -1.0, 0.0, 0.0, -1.0, 0.0, 0.0, -1.0, 0.0, 0.0, -1.0, 0.0, 0.0, -1.0, 0.0, 0.0, -1.0, 0.0, 0.0, 0.0, -1.0, 0.0, 0.0, -1.0, 0.0, 0.0, -1.0, 0.0, 0.0, -1.0, 0.0, 0.0, -1.0, 0.0, 0.0, -1.0, 0.0, 0.0, -1.0, 0.0, 0.0, -1.0, 0.0, 0.0, -1.0, 0.0, 0.0, -1.0, 0.0, 0.0, -1.0, 0.0, 0.0, -1.0, 0.0, 0.0, -1.0, 0.0, 0.0, -1.0, 0.0, 0.0, -1.0, 0.0, 0.0, -1.0, 0.0, 0.0, -1.0, 0.0, 0.0, -1.0, 0.0, 0.0, 1.0, 0.0, 0.0, 1.0, 0.0, 0.0, 1.0, 0.0, 0.0, 1.0, 0.0, 0.0, 1.0, 0.0, 0.0, 1.0, 0.0, 0.0, 1.0, 0.0, 0.0, 1.0, 0.0, 0.0, 1.0, 0.0, 0.0, 1.0, 0.0, 0.0, 1.0, 0.0, 0.0, 1.0, 0.0, 0.0, 1.0, 0.0, 0.0, 1.0, 0.0, 0.0, 1.0, 0.0, 0.0, 1.0, 0.0, 0.0, 1.0, 0.0, 0.0, 1.0, 0.0, 0.0, 1.0, 0.0, 0.0, 1.0, 0.0, 0.0, 1.0, 0.0, 0.0, 1.0, 0.0, 0.0, 1.0, 0.0, 0.0, 1.0, 0.0, 0.0, 1.0, 0.0, 0.0, 1.0, 0.0, 0.0, 1.0, 0.0, 0.0, 1.0, 0.0, 0.0, 1.0, 0.0, 0.0, 1.0, 0.0, 0.0, 1.0, 0.0, 0.0, 1.0, 0.0, 0.0, 1.0, 0.0, 0.0, 1.0, 0.0, 0.0, 1.0, 0.0, 0.0, 1.0, 0.0, 0.0, 1.0, 0.0, 0.0, 1.0, 0.0, 0.0, 1.0, 0.0, 0.0, 1.0, 0.0, 0.0, 1.0, 0.0, 0.0, 1.0, 0.0, 0.0, 1.0, 0.0, 0.0, 1.0, 0.0, 0.0, 1.0, 0.0, -0.4472, 0.0, 0.8944, -0.4472, 0.0, 0.8944, -0.4472, 0.0, 0.8944, -0.4472, 0.0, 0.8944, -0.4472, 0.0, 0.8944, -0.4472, 0.0, 0.8944, -0.4472, 0.0, 0.8944, -0.4472, 0.0, 0.8944, 0.0, 0.0, 1.0, 0.0, 0.0, 1.0, 0.0, 0.0, 1.0, 0.0, 0.0, 1.0, 0.0, 0.0, 1.0, 0.0, 0.0, 1.0, 0.0, 0.0, 1.0, 0.0, 0.0, 1.0, 0.0, 0.0, 1.0, 0.0, 0.0, 1.0, 0.0, 0.0, 1.0, 0.0, 0.0, 1.0, 0.0, 0.0, 1.0, 0.0, 0.0, 1.0, 0.0, 0.0, 1.0, 0.0, 0.0, 1.0, 0.0, 0.0, 1.0, 0.0, 0.0, 1.0, 0.0, 0.0, -1.0, 0.0, 0.0, -1.0, 0.0, 0.0, -1.0, 0.0, 0.0, -1.0, 0.0, 0.0, -1.0, 0.0, 0.0, -1.0, 0.0, 0.0, -1.0, 0.0, 0.0, -1.0, 0.0, 0.0, -1.0, 0.0, 0.0, -1.0, 0.0, 0.0, -1.0, 0.0, 0.0, -1.0, 0.0, 0.0, -1.0, 0.0, 0.0, -1.0, 0.0, 0.0, -1.0, 0.0, 0.0, -1.0, 0.0, 0.0, -1.0, 0.0, 0.0, -1.0, -0.4472, 0.0, -0.8944, -0.4472, 0.0, -0.8944, -0.4472, 0.0, -0.8944, -0.4472, 0.0, -0.8944, -0.4472, 0.0, -0.8944, -0.4472, 0.0, -0.8944, -0.4472, 0.0, -0.8944, -0.4472, 0.0, -0.8944, 0.0, 0.0, -1.0, 0.0, 0.0, -1.0, 0.0, 0.0, -1.0, 0.0, 0.0, -1.0, 0.0, 0.0, -1.0, 0.0, 0.0, -1.0, 0.0, 0.0, -1.0, 0.0, 0.0, -1.0, 1.0, 0.0, 0.0, 1.0, 0.0, 0.0, 1.0, 0.0, 0.0, 1.0, 0.0, 0.0, 1.0, 0.0, 0.0, 1.0, 0.0, 0.0, 1.0, 0.0, 0.0, 1.0, 0.0, 0.0, 0.0, 0.0, 1.0, 0.0, 0.0, 1.0, 0.0, 0.0, 1.0, 0.0, 0.0, 1.0, 0.0, 0.0, 1.0, 0.0, 0.0, 1.0, 0.0, 0.0, 1.0, 0.0, 0.0, 1.0, 0.0, 1.0, 0.0, 0.0, 1.0, 0.0, 0.0, 1.0, 0.0, 0.0, 1.0, 0.0, 0.0, 1.0, 0.0, 0.0, 1.0, 0.0, 0.0, 1.0, 0.0, 0.0, 1.0, 0.0, 0.0, 1.0, 0.0, 0.0, 1.0, 0.0, 0.0, 1.0, 0.0, 0.0, 1.0, 0.0, 0.0, 1.0, 0.0, 0.0, 1.0, 0.0, 0.0, 1.0, 0.0, 0.0, 1.0, 0.0, 0.0, 1.0, 0.0, 0.0, 1.0, 0.0, 0.0, 1.0, 0.0, 0.0, 1.0, 0.0, 0.0, 1.0, 0.0, 0.0, 1.0, 0.0, 0.0, 1.0, 0.0, 0.0, 1.0, 0.0, 0.0, 1.0, 0.0, 0.0, 1.0, 0.0, 0.0, 1.0, 0.0, 0.0, 1.0, 0.0, 0.0, 1.0, 0.0, 0.0, 1.0, 0.0, 0.0, 1.0, 0.0, 0.0, 1.0, 0.0, 0.0, 1.0, 0.0, 0.0, 1.0, 0.0, 0.0, 1.0, 0.0, 0.0, 1.0, 0.0, 0.0, 1.0, 0.0, 0.0, 1.0, 0.0, 0.0, 1.0, 0.0, 0.0, 1.0, 0.0, 0.0, 1.0, 0.0, 0.0, 1.0, 0.0, 0.0, 1.0, 0.0, 0.0, 1.0, 0.0, 0.0, 1.0, 0.0, 0.0, 1.0, 0.0, 0.0, 1.0, 0.0, 0.0, 1.0, 0.0, 0.0, 1.0, 0.0, 0.0, 1.0, 0.0, 0.0, 1.0, 0.0, 0.0, 1.0, 0.0, 0.0, 1.0, 0.0, 0.0, 1.0, 0.0, 1.0, 0.0, 0.0, 1.0, 0.0, 0.0, 1.0, 0.0, 0.0, 1.0, 0.0, 0.0, 1.0, 0.0, 0.0, 1.0, 0.0, 0.0, 1.0, 0.0, 0.0, 1.0, 0.0, 0.0, 1.0, 0.0, 0.0, 1.0, 0.0, 0.0, 1.0, 0.0, 0.0, 1.0, 0.0, 0.0, 1.0, 0.0, 0.0, 1.0, 0.0, 0.0, 1.0, 0.0, 0.0, 1.0, 0.0, 0.0, 1.0, 0.0, 0.0, 1.0, 0.0, 0.0, 1.0, 0.0, 0.0, 1.0, 0.0, 0.0, 1.0, 0.0, 0.0, 1.0, 0.0, 0.0, 1.0, 0.0, 0.0, 1.0, 0.0, 0.0, 1.0, 0.0, 0.0, 1.0, 0.0, 0.0, 1.0, 0.0, 0.0, 1.0, 0.0, 0.0, 1.0, 0.0, 0.0])] * 3)])
me_object_3_002 = bpy.data.meshes.new('object_3.002')
me_object_3_002.from_pydata([(140.0, 0.0, 0.0), (140.0, 40.0, 0.0), (70.0, 0.0, 0.0), (70.0, 40.0, 0.0), (105.0, 0.0, 0.0), (105.0, 40.0, 0.0), (140.0, 20.0, 0.0), (70.0, 20.0, 0.0), (70.0, 0.0, -40.0), (70.0, 40.0, -40.0), (140.0, 0.0, -40.0), (140.0, 40.0, -40.0), (105.0, 0.0, -40.0), (105.0, 40.0, -40.0), (70.0, 20.0, -40.0), (140.0, 20.0, -40.0), (140.0, 0.0, -40.0), (140.0, 40.0, -40.0), (140.0, 0.0, 0.0), (140.0, 40.0, 0.0), (140.0, 0.0, -20.0), (140.0, 40.0, -20.0), (140.0, 20.0, 0.0), (140.0, 20.0, -40.0), (140.0, 0.0, 0.0), (70.0, 0.0, 0.0), (140.0, 0.0, -40.0), (70.0, 0.0, -40.0), (105.0, 0.0, 0.0), (70.0, 0.0, -20.0), (105.0, 0.0, -40.0), (140.0, 0.0, -20.0), (140.0, 40.0, 0.0), (140.0, 40.0, -40.0), (70.0, 40.0, 0.0), (70.0, 40.0, -40.0), (105.0, 40.0, 0.0), (70.0, 40.0, -15.0), (105.0, 40.0, -40.0), (140.0, 40.0, -20.0), (100.0, 40.0, -27.5), (95.0, 40.0, -25.0), (95.0, 40.0, -15.0), (100.0, 40.0, -12.5), (82.5, 40.0, -25.0), (70.0, 40.0, -25.0), (82.5, 40.0, -15.0), (115.0, 40.0, -12.5), (115.0, 40.0, -27.5), (100.0, 40.0, -27.5), (95.0, 40.0, -25.0), (100.0, 20.0, -27.5), (95.0, 20.0, -25.0), (100.0, 30.0, -27.5), (95.0, 30.0, -25.0), (95.0, 40.0, -25.0), (70.0, 40.0, -25.0), (95.0, 20.0, -25.0), (70.0, 20.0, -25.0), (95.0, 30.0, -25.0), (82.5, 20.0, -25.0), (70.0, 30.0, -25.0), (82.5, 40.0, -25.0), (70.0, 40.0, -15.0), (95.0, 40.0, -15.0), (70.0, 20.0, -15.0), (95.0, 20.0, -15.0), (82.5, 20.0, -15.0), (95.0, 30.0, -15.0), (70.0, 30.0, -15.0), (82.5, 40.0, -15.0), (95.0, 40.0, -15.0), (100.0, 40.0, -12.5), (95.0, 20.0, -15.0), (100.0, 20.0, -12.5), (95.0, 30.0, -15.0), (100.0, 30.0, -12.5), (100.0, 40.0, -12.5), (115.0, 40.0, -12.5), (100.0, 20.0, -12.5), (115.0, 20.0, -12.5), (100.0, 30.0, -12.5), (115.0, 30.0, -12.5), (115.0, 40.0, -12.5), (115.0, 40.0, -27.5), (115.0, 20.0, -12.5), (115.0, 20.0, -27.5), (115.0, 30.0, -12.5), (115.0, 30.0, -27.5), (115.0, 40.0, -27.5), (100.0, 40.0, -27.5), (115.0, 20.0, -27.5), (100.0, 20.0, -27.5), (100.0, 30.0, -27.5), (115.0, 30.0, -27.5), (100.0, 20.0, -27.5), (95.0, 20.0, -25.0), (92.5, 20.0, -20.0), (92.5, 20.0, -23.83), (104.0, 20.0, -20.0), (104.0, 20.0, -23.83), (82.5, 20.0, -25.0), (70.0, 20.0, -25.0), (70.0, 20.0, -15.0), (82.5, 20.0, -15.0), (95.0, 20.0, -15.0), (100.0, 20.0, -12.5), (92.5, 20.0, -16.17), (104.0, 20.0, -16.17), (115.0, 20.0, -12.5), (115.0, 20.0, -27.5), (70.0, 0.0, 0.0), (70.0, 40.0, 0.0), (70.0, 0.0, -40.0), (70.0, 40.0, -40.0), (70.0, 0.0, -20.0), (70.0, 40.0, -15.0), (70.0, 20.0, 0.0), (70.0, 20.0, -40.0), (70.0, 40.0, -25.0), (70.0, 30.0, -25.0), (70.0, 20.0, -25.0), (70.0, 20.0, -15.0), (70.0, 30.0, -15.0)], [], [(6, 4, 0), (6, 1, 5), (7, 4, 6), (6, 5, 7), (7, 5, 3), (2, 4, 7), (14, 12, 8), (14, 9, 13), (15, 12, 14), (14, 13, 15), (15, 13, 11), (10, 12, 15), (23, 20, 16), (23, 17, 21), (22, 20, 23), (23, 21, 22), (22, 21, 19), (18, 20, 22), (28, 31, 24), (28, 25, 29), (30, 31, 28), (28, 29, 30), (30, 29, 27), (26, 31, 30), (39, 47, 32), (36, 32, 47), (47, 43, 36), (34, 36, 43), (48, 39, 33), (33, 38, 48), (48, 38, 40), (48, 47, 39), (46, 43, 42), (46, 37, 34), (46, 34, 43), (44, 41, 40), (35, 45, 44), (40, 35, 44), (38, 35, 40), (50, 54, 53, 49), (51, 53, 54, 52), (62, 59, 55), (62, 56, 61), (60, 59, 62), (62, 61, 60), (60, 61, 58), (57, 59, 60), (70, 69, 63), (70, 64, 68), (67, 69, 70), (70, 68, 67), (67, 68, 66), (65, 69, 67), (72, 76, 75, 71), (73, 75, 76, 74), (78, 82, 81, 77), (79, 81, 82, 80), (84, 88, 87, 83), (85, 87, 88, 86), (90, 93, 94, 89), (91, 94, 93, 92), (107, 108, 99, 97), (97, 99, 100, 98), (99, 110, 100), (95, 100, 110), (100, 95, 96), (108, 109, 99), (110, 99, 109), (109, 108, 106), (106, 108, 105), (100, 96, 98), (101, 97, 98), (104, 97, 101), (101, 98, 96), (102, 103, 104, 101), (104, 105, 107), (107, 105, 108), (97, 104, 107), (122, 115, 111, 117), (123, 122, 117), (116, 123, 112), (117, 112, 123), (115, 121, 118, 113), (114, 120, 119), (120, 114, 118), (118, 121, 120), (121, 115, 122)])
_uv = me_object_3_002.uv_layers.new(name='UVMap')
_uv.uv.foreach_set('vector', [0.8705, 0.0, 0.9985, 0.2246, 0.9985, 0.0, 0.8705, 0.0, 0.7424, 0.0, 0.7424, 0.2246, 0.8705, 0.4493, 0.9985, 0.2246, 0.8705, 0.0, 0.8705, 0.0, 0.7424, 0.2246, 0.8705, 0.4493, 0.8705, 0.4493, 0.7424, 0.2246, 0.7424, 0.4493, 0.9985, 0.4493, 0.9985, 0.2246, 0.8705, 0.4493, 0.6129, 0.0, 0.741, 0.2246, 0.741, 0.0, 0.6129, 0.0, 0.4849, 0.0, 0.4849, 0.2246, 0.6129, 0.4493, 0.741, 0.2246, 0.6129, 0.0, 0.6129, 0.0, 0.4849, 0.2246, 0.6129, 0.4493, 0.6129, 0.4493, 0.4849, 0.2246, 0.4849, 0.4493, 0.741, 0.4493, 0.741, 0.2246, 0.6129, 0.4493, 0.0, 0.1288, 0.1281, 0.0, 0.0, 0.0, 0.0, 0.1288, 0.0, 0.2576, 0.1281, 0.2576, 0.2561, 0.1288, 0.1281, 0.0, 0.0, 0.1288, 0.0, 0.1288, 0.1281, 0.2576, 0.2561, 0.1288, 0.2561, 0.1288, 0.1281, 0.2576, 0.2561, 0.2576, 0.2561, 0.0, 0.1281, 0.0, 0.2561, 0.1288, 0.7424, 0.6754, 0.8705, 0.4507, 0.7424, 0.4507, 0.7424, 0.6754, 0.7424, 0.9, 0.8705, 0.9, 0.9985, 0.6754, 0.8705, 0.4507, 0.7424, 0.6754, 0.7424, 0.6754, 0.8705, 0.9, 0.9985, 0.6754, 0.9985, 0.6754, 0.8705, 0.9, 0.9985, 0.9, 0.9985, 0.4507, 0.8705, 0.4507, 0.9985, 0.6754, 0.6129, 0.4507, 0.6609, 0.6112, 0.741, 0.4507, 0.741, 0.6754, 0.741, 0.4507, 0.6609, 0.6112, 0.6609, 0.6112, 0.6609, 0.7075, 0.741, 0.6754, 0.741, 0.9, 0.741, 0.6754, 0.6609, 0.7075, 0.5649, 0.6112, 0.6129, 0.4507, 0.4849, 0.4507, 0.4849, 0.4507, 0.4849, 0.6754, 0.5649, 0.6112, 0.5649, 0.6112, 0.4849, 0.6754, 0.5649, 0.7075, 0.5649, 0.6112, 0.6609, 0.6112, 0.6129, 0.4507, 0.6449, 0.8198, 0.6609, 0.7075, 0.6449, 0.7396, 0.6449, 0.8198, 0.6449, 0.9, 0.741, 0.9, 0.6449, 0.8198, 0.741, 0.9, 0.6609, 0.7075, 0.5809, 0.8198, 0.5809, 0.7396, 0.5649, 0.7075, 0.4849, 0.9, 0.5809, 0.9, 0.5809, 0.8198, 0.5649, 0.7075, 0.4849, 0.9, 0.5809, 0.8198, 0.4849, 0.6754, 0.4849, 0.9, 0.5649, 0.7075, 0.0, 0.5038, 0.06439, 0.5038, 0.06439, 0.4678, 0.0, 0.4678, 0.1288, 0.4678, 0.06439, 0.4678, 0.06439, 0.5038, 0.1288, 0.5038, 0.2576, 0.08049, 0.3212, 0.0, 0.2576, 0.0, 0.2576, 0.08049, 0.2576, 0.161, 0.3212, 0.161, 0.3849, 0.08049, 0.3212, 0.0, 0.2576, 0.08049, 0.2576, 0.08049, 0.3212, 0.161, 0.3849, 0.08049, 0.3849, 0.08049, 0.3212, 0.161, 0.3849, 0.161, 0.3849, 0.0, 0.3212, 0.0, 0.3849, 0.08049, 0.3265, 0.4536, 0.3909, 0.3731, 0.3265, 0.3731, 0.3265, 0.4536, 0.3265, 0.5341, 0.3909, 0.5341, 0.4553, 0.4536, 0.3909, 0.3731, 0.3265, 0.4536, 0.3265, 0.4536, 0.3909, 0.5341, 0.4553, 0.4536, 0.4553, 0.4536, 0.3909, 0.5341, 0.4553, 0.5341, 0.4553, 0.3731, 0.3909, 0.3731, 0.4553, 0.4536, 0.0, 0.4091, 0.06439, 0.4091, 0.06439, 0.3731, 0.0, 0.3731, 0.1288, 0.3731, 0.06439, 0.3731, 0.06439, 0.4091, 0.1288, 0.4091, 0.2078, 0.3731, 0.2078, 0.4375, 0.3044, 0.4375, 0.3044, 0.3731, 0.3044, 0.5019, 0.3044, 0.4375, 0.2078, 0.4375, 0.2078, 0.5019, 0.1039, 0.5626, 0.1039, 0.627, 0.2005, 0.627, 0.2005, 0.5626, 0.2005, 0.6914, 0.2005, 0.627, 0.1039, 0.627, 0.1039, 0.6914, 0.0, 0.5626, 0.0, 0.627, 0.09659, 0.627, 0.09659, 0.5626, 0.09659, 0.6914, 0.09659, 0.627, 0.0, 0.627, 0.0, 0.6914, 0.4106, 0.1478, 0.4106, 0.07389, 0.4349, 0.07389, 0.4349, 0.1478, 0.4349, 0.1478, 0.4349, 0.07389, 0.4591, 0.07389, 0.4591, 0.1478, 0.4349, 0.07389, 0.4825, 0.002898, 0.4591, 0.07389, 0.4825, 0.09948, 0.4591, 0.07389, 0.4825, 0.002898, 0.4591, 0.07389, 0.4825, 0.09948, 0.4666, 0.1317, 0.4106, 0.07389, 0.3873, 0.002898, 0.4349, 0.07389, 0.4825, 0.002898, 0.4349, 0.07389, 0.3873, 0.002898, 0.3873, 0.002898, 0.4106, 0.07389, 0.3873, 0.09948, 0.3873, 0.09948, 0.4106, 0.07389, 0.4032, 0.1317, 0.4591, 0.07389, 0.4666, 0.1317, 0.4591, 0.1478, 0.4666, 0.2122, 0.4349, 0.1478, 0.4591, 0.1478, 0.4032, 0.2122, 0.4349, 0.1478, 0.4666, 0.2122, 0.4666, 0.2122, 0.4591, 0.1478, 0.4666, 0.1317, 0.4666, 0.2927, 0.4032, 0.2927, 0.4032, 0.2122, 0.4666, 0.2122, 0.4032, 0.2122, 0.4032, 0.1317, 0.4106, 0.1478, 0.4106, 0.1478, 0.4032, 0.1317, 0.4106, 0.07389, 0.4349, 0.1478, 0.4032, 0.2122, 0.4106, 0.1478, 0.3366, 0.6729, 0.4654, 0.7051, 0.4654, 0.5763, 0.3366, 0.5763, 0.2722, 0.6729, 0.3366, 0.6729, 0.3366, 0.5763, 0.2078, 0.6729, 0.2722, 0.6729, 0.2078, 0.5763, 0.3366, 0.5763, 0.2078, 0.5763, 0.2722, 0.6729, 0.4654, 0.7051, 0.3366, 0.7373, 0.3366, 0.8339, 0.4654, 0.8339, 0.2078, 0.8339, 0.2722, 0.7373, 0.2078, 0.7373, 0.2722, 0.7373, 0.2078, 0.8339, 0.3366, 0.8339, 0.3366, 0.8339, 0.3366, 0.7373, 0.2722, 0.7373, 0.3366, 0.7373, 0.4654, 0.7051, 0.3366, 0.6729])
me_object_3_002.materials.append(mat_diffuse_0_003)
me_object_3_002.update()
me_object_3_002.normals_split_custom_set([tuple(v) for v in zip(*[iter([0.0, 0.0, 1.0, 0.0, 0.0, 1.0, 0.0, 0.0, 1.0, 0.0, 0.0, 1.0, 0.0, 0.0, 1.0, 0.0, 0.0, 1.0, 0.0, 0.0, 1.0, 0.0, 0.0, 1.0, 0.0, 0.0, 1.0, 0.0, 0.0, 1.0, 0.0, 0.0, 1.0, 0.0, 0.0, 1.0, 0.0, 0.0, 1.0, 0.0, 0.0, 1.0, 0.0, 0.0, 1.0, 0.0, 0.0, 1.0, 0.0, 0.0, 1.0, 0.0, 0.0, 1.0, 0.0, 0.0, -1.0, 0.0, 0.0, -1.0, 0.0, 0.0, -1.0, 0.0, 0.0, -1.0, 0.0, 0.0, -1.0, 0.0, 0.0, -1.0, 0.0, 0.0, -1.0, 0.0, 0.0, -1.0, 0.0, 0.0, -1.0, 0.0, 0.0, -1.0, 0.0, 0.0, -1.0, 0.0, 0.0, -1.0, 0.0, 0.0, -1.0, 0.0, 0.0, -1.0, 0.0, 0.0, -1.0, 0.0, 0.0, -1.0, 0.0, 0.0, -1.0, 0.0, 0.0, -1.0, 1.0, 0.0, 0.0, 1.0, 0.0, 0.0, 1.0, 0.0, 0.0, 1.0, 0.0, 0.0, 1.0, 0.0, 0.0, 1.0, 0.0, 0.0, 1.0, 0.0, 0.0, 1.0, 0.0, 0.0, 1.0, 0.0, 0.0, 1.0, 0.0, 0.0, 1.0, 0.0, 0.0, 1.0, 0.0, 0.0, 1.0, 0.0, 0.0, 1.0, 0.0, 0.0, 1.0, 0.0, 0.0, 1.0, 0.0, 0.0, 1.0, 0.0, 0.0, 1.0, 0.0, 0.0, 0.0, -1.0, 0.0, 0.0, -1.0, 0.0, 0.0, -1.0, 0.0, 0.0, -1.0, 0.0, 0.0, -1.0, 0.0, 0.0, -1.0, 0.0, 0.0, -1.0, 0.0, 0.0, -1.0, 0.0, 0.0, -1.0, 0.0, 0.0, -1.0, 0.0, 0.0, -1.0, 0.0, 0.0, -1.0, 0.0, 0.0, -1.0, 0.0, 0.0, -1.0, 0.0, 0.0, -1.0, 0.0, 0.0, -1.0, 0.0, 0.0, -1.0, 0.0, 0.0, -1.0, 0.0, 0.0, 1.0, 0.0, 0.0, 1.0, 0.0, 0.0, 1.0, 0.0, 0.0, 1.0, 0.0, 0.0, 1.0, 0.0, 0.0, 1.0, 0.0, 0.0, 1.0, 0.0, 0.0, 1.0, 0.0, 0.0, 1.0, 0.0, 0.0, 1.0, 0.0, 0.0, 1.0, 0.0, 0.0, 1.0, 0.0, 0.0, 1.0, 0.0, 0.0, 1.0, 0.0, 0.0, 1.0, 0.0, 0.0, 1.0, 0.0, 0.0, 1.0, 0.0, 0.0, 1.0, 0.0, 0.0, 1.0, 0.0, 0.0, 1.0, 0.0, 0.0, 1.0, 0.0, 0.0, 1.0, 0.0, 0.0, 1.0, 0.0, 0.0, 1.0, 0.0, 0.0, 1.0, 0.0, 0.0, 1.0, 0.0, 0.0, 1.0, 0.0, 0.0, 1.0, 0.0, 0.0, 1.0, 0.0, 0.0, 1.0, 0.0, 0.0, 1.0, 0.0, 0.0, 1.0, 0.0, 0.0, 1.0, 0.0, 0.0, 1.0, 0.0, 0.0, 1.0, 0.0, 0.0, 1.0, 0.0, 0.0, 1.0, 0.0, 0.0, 1.0, 0.0, 0.0, 1.0, 0.0, 0.0, 1.0, 0.0, 0.0, 1.0, 0.0, 0.0, 1.0, 0.0, 0.0, 1.0, 0.0, 0.0, 1.0, 0.0, 0.0, 1.0, 0.0, 0.4472, 0.0, 0.8944, 0.4472, 0.0, 0.8944, 0.4472, 0.0, 0.8944, 0.4472, 0.0, 0.8944, 0.4472, 0.0, 0.8944, 0.4472, 0.0, 0.8944, 0.4472, 0.0, 0.8944, 0.4472, 0.0, 0.8944, 0.0, 0.0, 1.0, 0.0, 0.0, 1.0, 0.0, 0.0, 1.0, 0.0, 0.0, 1.0, 0.0, 0.0, 1.0, 0.0, 0.0, 1.0, 0.0, 0.0, 1.0, 0.0, 0.0, 1.0, 0.0, 0.0, 1.0, 0.0, 0.0, 1.0, 0.0, 0.0, 1.0, 0.0, 0.0, 1.0, 0.0, 0.0, 1.0, 0.0, 0.0, 1.0, 0.0, 0.0, 1.0, 0.0, 0.0, 1.0, 0.0, 0.0, 1.0, 0.0, 0.0, 1.0, 0.0, 0.0, -1.0, 0.0, 0.0, -1.0, 0.0, 0.0, -1.0, 0.0, 0.0, -1.0, 0.0, 0.0, -1.0, 0.0, 0.0, -1.0, 0.0, 0.0, -1.0, 0.0, 0.0, -1.0, 0.0, 0.0, -1.0, 0.0, 0.0, -1.0, 0.0, 0.0, -1.0, 0.0, 0.0, -1.0, 0.0, 0.0, -1.0, 0.0, 0.0, -1.0, 0.0, 0.0, -1.0, 0.0, 0.0, -1.0, 0.0, 0.0, -1.0, 0.0, 0.0, -1.0, 0.4472, 0.0, -0.8944, 0.4472, 0.0, -0.8944, 0.4472, 0.0, -0.8944, 0.4472, 0.0, -0.8944, 0.4472, 0.0, -0.8944, 0.4472, 0.0, -0.8944, 0.4472, 0.0, -0.8944, 0.4472, 0.0, -0.8944, 0.0, 0.0, -1.0, 0.0, 0.0, -1.0, 0.0, 0.0, -1.0, 0.0, 0.0, -1.0, 0.0, 0.0, -1.0, 0.0, 0.0, -1.0, 0.0, 0.0, -1.0, 0.0, 0.0, -1.0, -1.0, 0.0, 0.0, -1.0, 0.0, 0.0, -1.0, 0.0, 0.0, -1.0, 0.0, 0.0, -1.0, 0.0, 0.0, -1.0, 0.0, 0.0, -1.0, 0.0, 0.0, -1.0, 0.0, 0.0, 0.0, 0.0, 1.0, 0.0, 0.0, 1.0, 0.0, 0.0, 1.0, 0.0, 0.0, 1.0, 0.0, 0.0, 1.0, 0.0, 0.0, 1.0, 0.0, 0.0, 1.0, 0.0, 0.0, 1.0, 0.0, 1.0, 0.0, 0.0, 1.0, 0.0, 0.0, 1.0, 0.0, 0.0, 1.0, 0.0, 0.0, 1.0, 0.0, 0.0, 1.0, 0.0, 0.0, 1.0, 0.0, 0.0, 1.0, 0.0, 0.0, 1.0, 0.0, 0.0, 1.0, 0.0, 0.0, 1.0, 0.0, 0.0, 1.0, 0.0, 0.0, 1.0, 0.0, 0.0, 1.0, 0.0, 0.0, 1.0, 0.0, 0.0, 1.0, 0.0, 0.0, 1.0, 0.0, 0.0, 1.0, 0.0, 0.0, 1.0, 0.0, 0.0, 1.0, 0.0, 0.0, 1.0, 0.0, 0.0, 1.0, 0.0, 0.0, 1.0, 0.0, 0.0, 1.0, 0.0, 0.0, 1.0, 0.0, 0.0, 1.0, 0.0, 0.0, 1.0, 0.0, 0.0, 1.0, 0.0, 0.0, 1.0, 0.0, 0.0, 1.0, 0.0, 0.0, 1.0, 0.0, 0.0, 1.0, 0.0, 0.0, 1.0, 0.0, 0.0, 1.0, 0.0, 0.0, 1.0, 0.0, 0.0, 1.0, 0.0, 0.0, 1.0, 0.0, 0.0, 1.0, 0.0, 0.0, 1.0, 0.0, 0.0, 1.0, 0.0, 0.0, 1.0, 0.0, 0.0, 1.0, 0.0, 0.0, 1.0, 0.0, 0.0, 1.0, 0.0, 0.0, 1.0, 0.0, 0.0, 1.0, 0.0, 0.0, 1.0, 0.0, 0.0, 1.0, 0.0, 0.0, 1.0, 0.0, 0.0, 1.0, 0.0, 0.0, 1.0, 0.0, 0.0, 1.0, 0.0, 0.0, 1.0, 0.0, 0.0, 1.0, 0.0, -1.0, 0.0, 0.0, -1.0, 0.0, 0.0, -1.0, 0.0, 0.0, -1.0, 0.0, 0.0, -1.0, 0.0, 0.0, -1.0, 0.0, 0.0, -1.0, 0.0, 0.0, -1.0, 0.0, 0.0, -1.0, 0.0, 0.0, -1.0, 0.0, 0.0, -1.0, 0.0, 0.0, -1.0, 0.0, 0.0, -1.0, 0.0, 0.0, -1.0, 0.0, 0.0, -1.0, 0.0, 0.0, -1.0, 0.0, 0.0, -1.0, 0.0, 0.0, -1.0, 0.0, 0.0, -1.0, 0.0, 0.0, -1.0, 0.0, 0.0, -1.0, 0.0, 0.0, -1.0, 0.0, 0.0, -1.0, 0.0, 0.0, -1.0, 0.0, 0.0, -1.0, 0.0, 0.0, -1.0, 0.0, 0.0, -1.0, 0.0, 0.0, -1.0, 0.0, 0.0, -1.0, 0.0, 0.0])] * 3)])

# ---- objects
ob_object_1 = bpy.data.objects.new('object_1', me_object_1_002)
ob_object_2 = bpy.data.objects.new('object_2', me_object_2_002)
ob_object_3 = bpy.data.objects.new('object_3', me_object_3_002)

# ---- transforms, parenting, visibility, modifiers, constraints
ob_object_1.location = (0.0, 0.0, 0.0)
ob_object_1.rotation_euler = (1.571, -0.0, 0.0)
ob_object_2.location = (0.0, 0.0, 0.0)
ob_object_2.rotation_euler = (1.571, -0.0, 0.0)
ob_object_3.location = (0.0, 0.0, 0.0)
ob_object_3.rotation_euler = (1.571, -0.0, 0.0)

# ---- collection membership
col_dtj.objects.link(ob_object_1)
col_dtj.objects.link(ob_object_2)
col_dtj.objects.link(ob_object_3)

# ---- scene / render settings (as saved in the file)
scene.frame_start = 1; scene.frame_end = 250; scene.frame_set(89)
scene.render.engine = 'BLENDER_EEVEE_NEXT'
scene.cycles.sampling_pattern = 'TABULATED_SOBOL'
scene.cycles.use_light_tree = False
scene.view_settings.view_transform = 'Filmic'
bpy.context.view_layer.update()

# ---- added for rendering (the .blend has no active camera and no usable light): camera, sun
cam_auto = bpy.data.cameras.new('AutoCamera')
cam_auto.lens = 50.0
cam_auto.sensor_width = 36.0
cam_auto.clip_end = 2451.83
ob_auto_camera = bpy.data.objects.new('AutoCamera', cam_auto)
scene.collection.objects.link(ob_auto_camera)
ob_auto_camera.location = (209.706, -147.647, 131.765)
ob_auto_camera.rotation_euler = (1.09748, -7.21219e-08, 0.694738)
scene.camera = ob_auto_camera
light_auto_sun = bpy.data.lights.new('AutoSun', 'SUN')
light_auto_sun.energy = 3.0
light_auto_sun.angle = 0.0523599
ob_auto_sun = bpy.data.objects.new('AutoSun', light_auto_sun)
scene.collection.objects.link(ob_auto_sun)
ob_auto_sun.rotation_euler = (0.872665, 0.174533, 0.523599)
bpy.context.view_layer.update()
